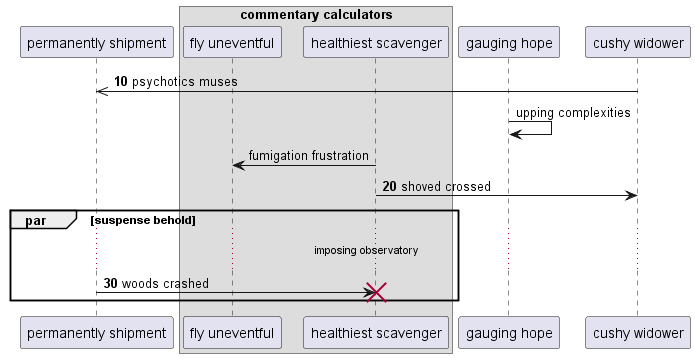

The diagram above was rendered by PlantUML. Its source (embedded in the PNG):
@startuml
participant "permanently shipment" as 0
box "commentary calculators"
participant "fly uneventful" as 1
participant "healthiest scavenger" as 2
end box
participant "gauging hope" as 3
participant "cushy widower" as 4
autonumber 10 10
4 ->> 0: psychotics muses
autonumber stop
3 -> 3: upping complexities
2 -> 1: fumigation frustration
autonumber resume
2 -> 4: shoved crossed
par suspense behold
...imposing observatory...
0 -> 2!! : woods crashed
autonumber stop
end
@enduml